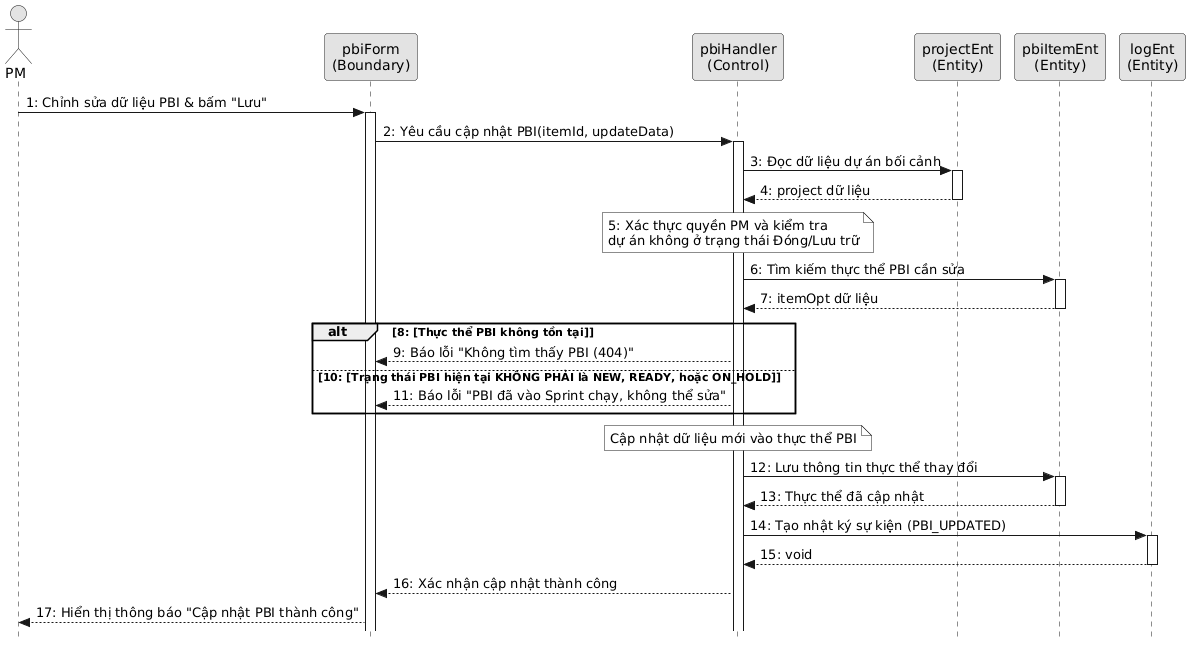

The diagram above was rendered by PlantUML. Its source (embedded in the PNG):
@startuml
skinparam style strictuml
skinparam monochrome true
skinparam ParticipantPadding 2
skinparam BoxPadding 0

actor "PM" as actorPM
participant "pbiForm\n(Boundary)" as pbiForm
participant "pbiHandler\n(Control)" as pbiHandler
participant "projectEnt\n(Entity)" as projectEnt
participant "pbiItemEnt\n(Entity)" as pbiItemEnt
participant "logEnt\n(Entity)" as logEnt

actorPM -> pbiForm ++ : 1: Chỉnh sửa dữ liệu PBI & bấm "Lưu"
  pbiForm -> pbiHandler ++ : 2: Yêu cầu cập nhật PBI(itemId, updateData)
    pbiHandler -> projectEnt ++ : 3: Đọc dữ liệu dự án bối cảnh
    return 4: project dữ liệu
    
    note over pbiHandler: 5: Xác thực quyền PM và kiểm tra\ndự án không ở trạng thái Đóng/Lưu trữ
    
    pbiHandler -> pbiItemEnt ++ : 6: Tìm kiếm thực thể PBI cần sửa
    return 7: itemOpt dữ liệu
    
    alt 8: [Thực thể PBI không tồn tại]
      pbiHandler --> pbiForm : 9: Báo lỗi "Không tìm thấy PBI (404)"
    else 10: [Trạng thái PBI hiện tại KHÔNG PHẢI là NEW, READY, hoặc ON_HOLD]
      pbiHandler --> pbiForm : 11: Báo lỗi "PBI đã vào Sprint chạy, không thể sửa"
    end
    
    note over pbiHandler: Cập nhật dữ liệu mới vào thực thể PBI
    pbiHandler -> pbiItemEnt ++ : 12: Lưu thông tin thực thể thay đổi
    return 13: Thực thể đã cập nhật
    
    pbiHandler -> logEnt ++ : 14: Tạo nhật ký sự kiện (PBI_UPDATED)
    return 15: void
    
  pbiHandler --> pbiForm : 16: Xác nhận cập nhật thành công
pbiForm --> actorPM : 17: Hiển thị thông báo "Cập nhật PBI thành công"
@endum